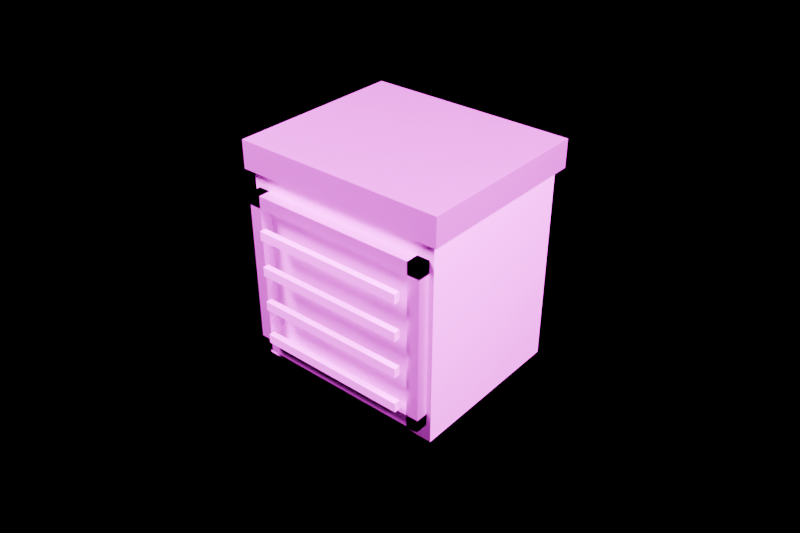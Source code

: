 # Source: street_bin.blend  (saved by Blender 5.2.45; exported with 4.5.12 LTS)
import bpy
from mathutils import Matrix  # noqa: F401  (used for matrix-valued properties, if any)

bpy.ops.wm.read_factory_settings(use_empty=True)
scene = bpy.context.scene
scene.name = 'Component_street_bin'

# ---- collections
col_component_street_bin = bpy.data.collections.new('Component_street_bin'); scene.collection.children.link(col_component_street_bin)
col_90 = bpy.data.collections.new('90_预览灯光相机'); scene.collection.children.link(col_90)

# ---- images (referenced by path relative to the original .blend; pixels are not part of the script)
import os
ASSET_DIR = os.environ.get("B2B_ASSET_DIR", "")  # directory of the original .blend (textures are referenced by path, not embedded)
HERE = os.path.dirname(os.path.abspath(__file__))  # packed textures are extracted next to this script under _unpacked/

def load_image(name, relpath, width, height, colorspace="sRGB"):
    """Load a texture the original file referenced (path relative to the .blend, or extracted next to this script)."""
    p = next((c for c in (os.path.join(HERE, relpath), os.path.join(ASSET_DIR, relpath)) if relpath and os.path.exists(c)), "")
    if p:
        img = bpy.data.images.load(p, check_existing=True)
        img.name = name
    else:  # same state as the original file: an image datablock whose file is absent (Cycles renders it pink)
        img = bpy.data.images.new(name, width, height)
        img.source = "FILE"
        img.filepath = "//" + (relpath or name)
    img.colorspace_settings.name = colorspace
    return img
img_td_shared_palette_001 = load_image('TD_Shared_Palette.001', 'tower_district_palette.png', 1024, 1024, 'sRGB')

# ---- materials (node trees are filled in below, after node groups)
mat_td_matte = bpy.data.materials.new('TD_Matte')
mat_td_metal = bpy.data.materials.new('TD_Metal')

# ---- material node trees
mat_td_matte.use_nodes = True; mat_td_matte.node_tree.nodes.clear()
_N = mat_td_matte.node_tree.nodes; _L = mat_td_matte.node_tree.links
n0 = _N.new('ShaderNodeBsdfPrincipled'); n0.name = 'Principled BSDF'; n0.location = (-200, 100)
n0.inputs[1].default_value = 0.03
n0.inputs[2].default_value = 0.76
n0.inputs[10].default_value = 0.005
n1 = _N.new('ShaderNodeOutputMaterial'); n1.name = 'Material Output'; n1.location = (200, 100)
n2 = _N.new('ShaderNodeTexImage'); n2.name = 'Image Texture'; n2.location = (0, 0)
n2.image = img_td_shared_palette_001
n2.interpolation = 'Closest'
n3 = _N.new('ShaderNodeUVMap'); n3.name = 'UV Map'; n3.location = (0, 0)
n3.width = 160
n3.uv_map = 'PaletteUV'
n4 = _N.new('ShaderNodeAttribute'); n4.name = 'Attribute'; n4.location = (0, 0)
n4.label = '每实例色盘偏移 / no geometry duplication'
n4.attribute_type = 'INSTANCER'
n4.attribute_name = 'palette_shift'
n5 = _N.new('ShaderNodeAttribute'); n5.name = 'Attribute.001'; n5.location = (0, 0)
n5.attribute_name = 'PaletteVariantMask'
n6 = _N.new('ShaderNodeVectorMath'); n6.name = 'Vector Math'; n6.location = (0, 0)
n6.operation = 'SCALE'
n7 = _N.new('ShaderNodeVectorMath'); n7.name = 'Vector Math.001'; n7.location = (0, 0)
_L.new(n0.outputs[0], n1.inputs[0])
_L.new(n2.outputs[0], n0.inputs[0])
_L.new(n4.outputs[1], n6.inputs[0])
_L.new(n5.outputs[2], n6.inputs[3])
_L.new(n3.outputs[0], n7.inputs[0])
_L.new(n6.outputs[0], n7.inputs[1])
_L.new(n7.outputs[0], n2.inputs[0])
n1.is_active_output = True
mat_td_metal.use_nodes = True; mat_td_metal.node_tree.nodes.clear()
_N = mat_td_metal.node_tree.nodes; _L = mat_td_metal.node_tree.links
n0 = _N.new('ShaderNodeBsdfPrincipled'); n0.name = 'Principled BSDF'; n0.location = (-200, 100)
n0.inputs[1].default_value = 0.61
n0.inputs[2].default_value = 0.37
n0.inputs[10].default_value = 0.005
n0.inputs[19].default_value = 0.15
n1 = _N.new('ShaderNodeOutputMaterial'); n1.name = 'Material Output'; n1.location = (200, 100)
n2 = _N.new('ShaderNodeTexImage'); n2.name = 'Image Texture'; n2.location = (0, 0)
n2.image = img_td_shared_palette_001
n2.interpolation = 'Closest'
n3 = _N.new('ShaderNodeUVMap'); n3.name = 'UV Map'; n3.location = (0, 0)
n3.width = 160
n3.uv_map = 'PaletteUV'
n4 = _N.new('ShaderNodeAttribute'); n4.name = 'Attribute'; n4.location = (0, 0)
n4.label = '每实例色盘偏移 / no geometry duplication'
n4.attribute_type = 'INSTANCER'
n4.attribute_name = 'palette_shift'
n5 = _N.new('ShaderNodeAttribute'); n5.name = 'Attribute.001'; n5.location = (0, 0)
n5.attribute_name = 'PaletteVariantMask'
n6 = _N.new('ShaderNodeVectorMath'); n6.name = 'Vector Math'; n6.location = (0, 0)
n6.operation = 'SCALE'
n7 = _N.new('ShaderNodeVectorMath'); n7.name = 'Vector Math.001'; n7.location = (0, 0)
_L.new(n0.outputs[0], n1.inputs[0])
_L.new(n2.outputs[0], n0.inputs[0])
_L.new(n4.outputs[1], n6.inputs[0])
_L.new(n5.outputs[2], n6.inputs[3])
_L.new(n3.outputs[0], n7.inputs[0])
_L.new(n6.outputs[0], n7.inputs[1])
_L.new(n7.outputs[0], n2.inputs[0])
n1.is_active_output = True

# ---- cameras
cam_previewcamera = bpy.data.cameras.new('PreviewCamera')
cam_previewcamera.lens = 42.0

# ---- lights
light_preview_key = bpy.data.lights.new('Preview_key', 'AREA')
light_preview_key.energy = 1000.0
light_preview_key.shape = 'RECTANGLE'
light_preview_key.size = 1.0
light_preview_key.size_y = 1.0
light_preview_fill = bpy.data.lights.new('Preview_fill', 'AREA')
light_preview_fill.energy = 500.0
light_preview_fill.shape = 'RECTANGLE'
light_preview_fill.size = 1.0
light_preview_fill.size_y = 1.0

# ---- meshes
me_street_bin = bpy.data.meshes.new('street_bin_主体')
me_street_bin.from_pydata([(-0.325, -0.2525, 0.0), (-0.325, -0.2525, 0.65), (-0.325, 0.2975, 0.0), (-0.325, 0.2975, 0.65), (0.325, -0.2525, 0.0), (0.325, -0.2525, 0.65), (0.325, 0.2975, 0.0), (0.325, 0.2975, 0.65), (-0.31, -0.2925, 0.055), (-0.31, -0.2925, 0.595), (-0.31, -0.2425, 0.055), (-0.31, -0.2425, 0.595), (-0.27, -0.2925, 0.055), (-0.27, -0.2925, 0.595), (-0.27, -0.2425, 0.055), (-0.27, -0.2425, 0.595), (0.27, -0.2925, 0.055), (0.27, -0.2925, 0.595), (0.27, -0.2425, 0.055), (0.27, -0.2425, 0.595), (0.31, -0.2925, 0.055), (0.31, -0.2925, 0.595), (0.31, -0.2425, 0.055), (0.31, -0.2425, 0.595), (-0.31, -0.2925, 0.055), (-0.31, -0.2925, 0.095), (-0.31, -0.2425, 0.055), (-0.31, -0.2425, 0.095), (0.31, -0.2925, 0.055), (0.31, -0.2925, 0.095), (0.31, -0.2425, 0.055), (0.31, -0.2425, 0.095), (-0.31, -0.2925, 0.555), (-0.31, -0.2925, 0.595), (-0.31, -0.2425, 0.555), (-0.31, -0.2425, 0.595), (0.31, -0.2925, 0.555), (0.31, -0.2925, 0.595), (0.31, -0.2425, 0.555), (0.31, -0.2425, 0.595), (-0.25, -0.3175, 0.11), (-0.25, -0.3175, 0.14), (-0.25, -0.2975, 0.11), (-0.25, -0.2975, 0.14), (0.25, -0.3175, 0.11), (0.25, -0.3175, 0.14), (0.25, -0.2975, 0.11), (0.25, -0.2975, 0.14), (-0.25, -0.3175, 0.23), (-0.25, -0.3175, 0.26), (-0.25, -0.2975, 0.23), (-0.25, -0.2975, 0.26), (0.25, -0.3175, 0.23), (0.25, -0.3175, 0.26), (0.25, -0.2975, 0.23), (0.25, -0.2975, 0.26), (-0.25, -0.3175, 0.35), (-0.25, -0.3175, 0.38), (-0.25, -0.2975, 0.35), (-0.25, -0.2975, 0.38), (0.25, -0.3175, 0.35), (0.25, -0.3175, 0.38), (0.25, -0.2975, 0.35), (0.25, -0.2975, 0.38), (-0.25, -0.3175, 0.47), (-0.25, -0.3175, 0.5), (-0.25, -0.2975, 0.47), (-0.25, -0.2975, 0.5), (0.25, -0.3175, 0.47), (0.25, -0.3175, 0.5), (0.25, -0.2975, 0.47), (0.25, -0.2975, 0.5), (-0.345, -0.2725, 0.65), (-0.345, -0.2725, 0.74), (-0.345, 0.3175, 0.65), (-0.345, 0.3175, 0.74), (0.345, -0.2725, 0.65), (0.345, -0.2725, 0.74), (0.345, 0.3175, 0.65), (0.345, 0.3175, 0.74)], [], [(0, 2, 6, 4), (1, 5, 7, 3), (0, 4, 5, 1), (2, 3, 7, 6), (0, 1, 3, 2), (4, 6, 7, 5), (8, 10, 14, 12), (9, 13, 15, 11), (8, 12, 13, 9), (10, 11, 15, 14), (8, 9, 11, 10), (12, 14, 15, 13), (16, 18, 22, 20), (17, 21, 23, 19), (16, 20, 21, 17), (18, 19, 23, 22), (16, 17, 19, 18), (20, 22, 23, 21), (24, 26, 30, 28), (25, 29, 31, 27), (24, 28, 29, 25), (26, 27, 31, 30), (24, 25, 27, 26), (28, 30, 31, 29), (32, 34, 38, 36), (33, 37, 39, 35), (32, 36, 37, 33), (34, 35, 39, 38), (32, 33, 35, 34), (36, 38, 39, 37), (40, 42, 46, 44), (41, 45, 47, 43), (40, 44, 45, 41), (42, 43, 47, 46), (40, 41, 43, 42), (44, 46, 47, 45), (48, 50, 54, 52), (49, 53, 55, 51), (48, 52, 53, 49), (50, 51, 55, 54), (48, 49, 51, 50), (52, 54, 55, 53), (56, 58, 62, 60), (57, 61, 63, 59), (56, 60, 61, 57), (58, 59, 63, 62), (56, 57, 59, 58), (60, 62, 63, 61), (64, 66, 70, 68), (65, 69, 71, 67), (64, 68, 69, 65), (66, 67, 71, 70), (64, 65, 67, 66), (68, 70, 71, 69), (72, 74, 78, 76), (73, 77, 79, 75), (72, 76, 77, 73), (74, 75, 79, 78), (72, 73, 75, 74), (76, 78, 79, 77)])
me_street_bin.polygons.foreach_set('material_index', [0, 0, 0, 0, 0, 0, 1, 1, 1, 1, 1, 1, 1, 1, 1, 1, 1, 1, 1, 1, 1, 1, 1, 1, 1, 1, 1, 1, 1, 1, 0, 0, 0, 0, 0, 0, 0, 0, 0, 0, 0, 0, 0, 0, 0, 0, 0, 0, 0, 0, 0, 0, 0, 0, 1, 1, 1, 1, 1, 1])
_uv = me_street_bin.uv_layers.new(name='PaletteUV')
_uv.uv.foreach_set('vector', [0.2007, 0.01325, 0.2007, 0.04925, 0.2368, 0.04925, 0.2368, 0.01325, 0.2007, 0.01325, 0.2007, 0.04925, 0.2368, 0.04925, 0.2368, 0.01325, 0.2007, 0.01325, 0.2007, 0.04925, 0.2368, 0.04925, 0.2368, 0.01325, 0.2007, 0.01325, 0.2007, 0.04925, 0.2368, 0.04925, 0.2368, 0.01325, 0.2007, 0.01325, 0.2007, 0.04925, 0.2368, 0.04925, 0.2368, 0.01325, 0.2007, 0.01325, 0.2007, 0.04925, 0.2368, 0.04925, 0.2368, 0.01325, 0.3257, 0.01325, 0.3257, 0.04925, 0.3618, 0.04925, 0.3618, 0.01325, 0.3257, 0.01325, 0.3257, 0.04925, 0.3618, 0.04925, 0.3618, 0.01325, 0.3257, 0.01325, 0.3257, 0.04925, 0.3618, 0.04925, 0.3618, 0.01325, 0.3257, 0.01325, 0.3257, 0.04925, 0.3618, 0.04925, 0.3618, 0.01325, 0.3257, 0.01325, 0.3257, 0.04925, 0.3618, 0.04925, 0.3618, 0.01325, 0.3257, 0.01325, 0.3257, 0.04925, 0.3618, 0.04925, 0.3618, 0.01325, 0.3257, 0.01325, 0.3257, 0.04925, 0.3618, 0.04925, 0.3618, 0.01325, 0.3257, 0.01325, 0.3257, 0.04925, 0.3618, 0.04925, 0.3618, 0.01325, 0.3257, 0.01325, 0.3257, 0.04925, 0.3618, 0.04925, 0.3618, 0.01325, 0.3257, 0.01325, 0.3257, 0.04925, 0.3618, 0.04925, 0.3618, 0.01325, 0.3257, 0.01325, 0.3257, 0.04925, 0.3618, 0.04925, 0.3618, 0.01325, 0.3257, 0.01325, 0.3257, 0.04925, 0.3618, 0.04925, 0.3618, 0.01325, 0.3257, 0.01325, 0.3257, 0.04925, 0.3618, 0.04925, 0.3618, 0.01325, 0.3257, 0.01325, 0.3257, 0.04925, 0.3618, 0.04925, 0.3618, 0.01325, 0.3257, 0.01325, 0.3257, 0.04925, 0.3618, 0.04925, 0.3618, 0.01325, 0.3257, 0.01325, 0.3257, 0.04925, 0.3618, 0.04925, 0.3618, 0.01325, 0.3257, 0.01325, 0.3257, 0.04925, 0.3618, 0.04925, 0.3618, 0.01325, 0.3257, 0.01325, 0.3257, 0.04925, 0.3618, 0.04925, 0.3618, 0.01325, 0.3257, 0.01325, 0.3257, 0.04925, 0.3618, 0.04925, 0.3618, 0.01325, 0.3257, 0.01325, 0.3257, 0.04925, 0.3618, 0.04925, 0.3618, 0.01325, 0.3257, 0.01325, 0.3257, 0.04925, 0.3618, 0.04925, 0.3618, 0.01325, 0.3257, 0.01325, 0.3257, 0.04925, 0.3618, 0.04925, 0.3618, 0.01325, 0.3257, 0.01325, 0.3257, 0.04925, 0.3618, 0.04925, 0.3618, 0.01325, 0.3257, 0.01325, 0.3257, 0.04925, 0.3618, 0.04925, 0.3618, 0.01325, 0.07575, 0.01325, 0.07575, 0.04925, 0.1117, 0.04925, 0.1117, 0.01325, 0.07575, 0.01325, 0.07575, 0.04925, 0.1117, 0.04925, 0.1117, 0.01325, 0.07575, 0.01325, 0.07575, 0.04925, 0.1117, 0.04925, 0.1117, 0.01325, 0.07575, 0.01325, 0.07575, 0.04925, 0.1117, 0.04925, 0.1117, 0.01325, 0.07575, 0.01325, 0.07575, 0.04925, 0.1117, 0.04925, 0.1117, 0.01325, 0.07575, 0.01325, 0.07575, 0.04925, 0.1117, 0.04925, 0.1117, 0.01325, 0.07575, 0.01325, 0.07575, 0.04925, 0.1117, 0.04925, 0.1117, 0.01325, 0.07575, 0.01325, 0.07575, 0.04925, 0.1117, 0.04925, 0.1117, 0.01325, 0.07575, 0.01325, 0.07575, 0.04925, 0.1117, 0.04925, 0.1117, 0.01325, 0.07575, 0.01325, 0.07575, 0.04925, 0.1117, 0.04925, 0.1117, 0.01325, 0.07575, 0.01325, 0.07575, 0.04925, 0.1117, 0.04925, 0.1117, 0.01325, 0.07575, 0.01325, 0.07575, 0.04925, 0.1117, 0.04925, 0.1117, 0.01325, 0.07575, 0.01325, 0.07575, 0.04925, 0.1117, 0.04925, 0.1117, 0.01325, 0.07575, 0.01325, 0.07575, 0.04925, 0.1117, 0.04925, 0.1117, 0.01325, 0.07575, 0.01325, 0.07575, 0.04925, 0.1117, 0.04925, 0.1117, 0.01325, 0.07575, 0.01325, 0.07575, 0.04925, 0.1117, 0.04925, 0.1117, 0.01325, 0.07575, 0.01325, 0.07575, 0.04925, 0.1117, 0.04925, 0.1117, 0.01325, 0.07575, 0.01325, 0.07575, 0.04925, 0.1117, 0.04925, 0.1117, 0.01325, 0.07575, 0.01325, 0.07575, 0.04925, 0.1117, 0.04925, 0.1117, 0.01325, 0.07575, 0.01325, 0.07575, 0.04925, 0.1117, 0.04925, 0.1117, 0.01325, 0.07575, 0.01325, 0.07575, 0.04925, 0.1117, 0.04925, 0.1117, 0.01325, 0.07575, 0.01325, 0.07575, 0.04925, 0.1117, 0.04925, 0.1117, 0.01325, 0.07575, 0.01325, 0.07575, 0.04925, 0.1117, 0.04925, 0.1117, 0.01325, 0.07575, 0.01325, 0.07575, 0.04925, 0.1117, 0.04925, 0.1117, 0.01325, 0.2632, 0.01325, 0.2632, 0.04925, 0.2993, 0.04925, 0.2993, 0.01325, 0.2632, 0.01325, 0.2632, 0.04925, 0.2993, 0.04925, 0.2993, 0.01325, 0.2632, 0.01325, 0.2632, 0.04925, 0.2993, 0.04925, 0.2993, 0.01325, 0.2632, 0.01325, 0.2632, 0.04925, 0.2993, 0.04925, 0.2993, 0.01325, 0.2632, 0.01325, 0.2632, 0.04925, 0.2993, 0.04925, 0.2993, 0.01325, 0.2632, 0.01325, 0.2632, 0.04925, 0.2993, 0.04925, 0.2993, 0.01325])
me_street_bin.materials.append(mat_td_matte)
me_street_bin.materials.append(mat_td_metal)
me_street_bin.update()

# ---- objects
ob_root_street_bin = bpy.data.objects.new('ROOT_street_bin', None)
ob_street_bin = bpy.data.objects.new('street_bin_主体', me_street_bin)
ob_previewcamera = bpy.data.objects.new('PreviewCamera', cam_previewcamera)
ob_preview_key = bpy.data.objects.new('Preview_key', light_preview_key)
ob_preview_fill = bpy.data.objects.new('Preview_fill', light_preview_fill)

# ---- transforms, parenting, visibility, modifiers, constraints
ob_root_street_bin.location = (0.0, 0.0, 0.0)
ob_street_bin.parent = ob_root_street_bin
ob_street_bin.location = (0.0, 0.0, 0.0)
ob_previewcamera.location = (1.533, -1.814, 1.814)
ob_previewcamera.rotation_euler = (1.013, 6.332e-08, 0.7016)
ob_preview_key.location = (-1.5, -1.8, 3.333)
ob_preview_key.rotation_euler = (0.6631, 3.307e-08, -0.6947)
ob_preview_fill.location = (2.1, -0.3, 2.133)
ob_preview_fill.rotation_euler = (0.8672, 7.217e-08, 1.429)

# ---- collection membership
col_component_street_bin.objects.link(ob_root_street_bin)
col_component_street_bin.objects.link(ob_street_bin)
col_90.objects.link(ob_previewcamera)
col_90.objects.link(ob_preview_key)
col_90.objects.link(ob_preview_fill)

# ---- scene / render settings (as saved in the file)
scene.camera = ob_previewcamera
scene.frame_start = 1; scene.frame_end = 240; scene.frame_set(1)
scene.render.engine = 'BLENDER_EEVEE_NEXT'
scene.render.resolution_x = 768
scene.render.resolution_y = 512
scene.render.bake_bias = 0.0
scene.render.bake_samples = 0
scene.render.compositor_device = 'GPU'
scene.eevee.taa_render_samples = 16
scene.eevee.use_volume_custom_range = False
scene.eevee.fast_gi_thickness_near = 0.1
scene.eevee.fast_gi_thickness_far = 0.0
scene.eevee.ray_tracing_options.screen_trace_thickness = 0.1
bpy.context.view_layer.update()
